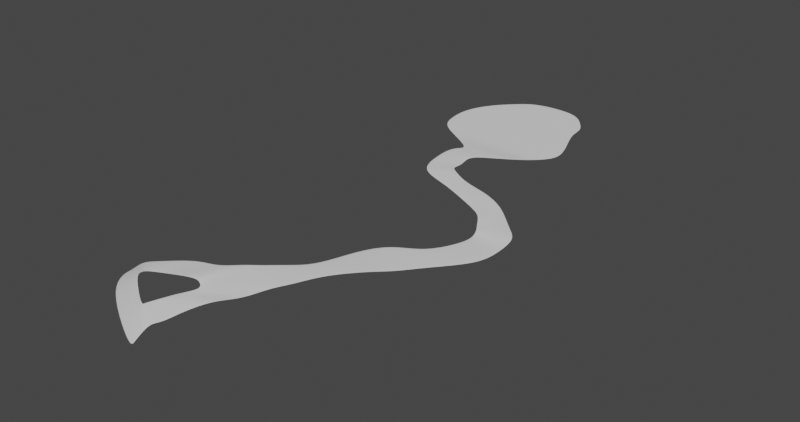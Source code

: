 # Source: map_water.blend  (saved by Blender 4.1.24; exported with 4.5.12 LTS)
import bpy
from mathutils import Matrix  # noqa: F401  (used for matrix-valued properties, if any)

bpy.ops.wm.read_factory_settings(use_empty=True)
scene = bpy.context.scene
scene.name = 'Scene'

# ---- collections
col_collection = bpy.data.collections.new('Collection'); scene.collection.children.link(col_collection)

# ---- world
world_world = bpy.data.worlds.new('World'); scene.world = world_world
world_world.use_nodes = True; world_world.node_tree.nodes.clear()
_N = world_world.node_tree.nodes; _L = world_world.node_tree.links
n0 = _N.new('ShaderNodeOutputWorld'); n0.name = 'World Output'; n0.location = (300, 300)
n1 = _N.new('ShaderNodeBackground'); n1.name = 'Background'; n1.location = (10, 300)
n1.inputs[0].default_value = (0.05088, 0.05088, 0.05088, 1.0)
_L.new(n1.outputs[0], n0.inputs[0])
n0.is_active_output = True
world_world.color = (0.05088, 0.05088, 0.05088)
world_world.use_sun_shadow = False
world_world.sun_shadow_jitter_overblur = 0.0

# ---- meshes
me_plane_002 = bpy.data.meshes.new('Plane.002')
me_plane_002.from_pydata([(-0.5793, -0.8137, 0.001329), (-1.084, 0.04712, 0.001329), (-1.06, -0.313, 0.001329), (-0.9609, -0.5923, 0.001329), (-0.9857, 0.3424, 0.001329), (-0.7936, 0.6355, 0.001329), (-0.52, 0.896, 0.001329), (-0.2389, 1.101, 0.001329), (0.5149, 1.142, 0.001329), (0.8246, 0.801, 0.001329), (0.9813, 0.5973, 0.001329), (0.9789, 0.3371, 0.001329), (1.14, -0.03025, 0.001329), (1.267, -0.3515, 0.001329), (1.275, -0.5992, 0.001329), (0.9962, -0.8751, 0.001329), (0.7404, -1.127, 0.04137), (-0.1603, -1.273, 0.03597), (-0.06395, -1.188, 0.03032), (-0.1522, -1.076, 0.0231), (1.628, -3.254, -0.04512), (1.605, -3.156, -0.007918), (2.164, -3.014, -0.007918), (1.977, -2.848, -0.002917), (1.508, -3.005, -0.002917), (1.408, -2.827, 0.01964), (1.731, -2.61, -0.004745), (1.5, -2.394, 0.01108), (1.234, -2.711, 0.01108), (0.9271, -2.58, 0.02824), (1.147, -2.211, 0.02824), (0.6791, -2.124, 0.03433), (0.4917, -2.379, 0.03433), (0.02703, -2.257, 0.0443), (0.3626, -1.932, 0.05821), (0.286, -1.861, 0.04435), (-0.1333, -1.973, 0.03873), (-0.161, -1.722, 0.0476), (0.3005, -1.402, 0.04464), (0.3182, -1.702, 0.03798), (0.2569, -1.512, 0.04407), (0.3843, -1.315, 0.04059), (-0.1921, -1.476, 0.04407), (2.161, -3.387, -0.04512), (1.627, -3.469, -0.03566), (2.148, -3.79, -0.03566), (1.407, -3.95, -0.03384), (1.678, -4.308, -0.03384), (0.9915, -4.074, -0.03712), (1.465, -4.616, -0.03712), (0.7934, -4.506, 0.003115), (1.26, -4.874, 0.005056), (0.6979, -5.191, 0.04857), (0.9514, -5.336, 0.04857), (0.4466, -5.423, 0.06452), (0.8455, -5.715, 0.05917), (0.1948, -5.641, 0.0676), (0.7173, -5.95, 0.06226), (-0.0783, -6.415, 0.03258), (0.0152, -5.782, 0.06529), (-0.1366, -6.372, 0.05496), (-0.2091, -5.982, 0.04943), (-0.3187, -6.407, 0.04943), (-0.5244, -5.982, 0.02442), (-0.6295, -6.467, -0.003761), (-0.9684, -6.286, -0.02806), (-0.8912, -6.541, -0.02806), (-1.187, -6.341, -0.08705), (-0.944, -6.571, -0.05563), (-1.33, -6.388, -0.2151), (-0.9946, -6.602, -0.09289), (0.579, -6.306, 0.02963), (0.006199, -6.467, 0.02963), (0.3854, -6.538, 0.04839), (-0.169, -6.69, -0.002697), (0.2189, -6.881, -0.01032), (-0.2319, -6.837, -0.01032), (0.1601, -7.148, -0.05378), (-0.3504, -6.953, -0.05378), (0.04185, -7.399, -0.1676), (-0.3846, -7.01, -0.07394), (0.03948, -7.221, -0.07431), (-0.3686, -6.978, -0.06109), (0.004818, -7.49, -0.2676), (-0.4455, -7.278, -0.2676), (-1.446, -6.496, -0.3073), (-1.249, -6.799, -0.3073), (0.02333, -7.444, -0.2176), (-0.427, -7.232, -0.2176), (-1.388, -6.442, -0.2612), (-1.191, -6.745, -0.2612)], [], [(19, 16, 41, 18), (59, 60, 62, 61), (56, 58, 60, 59), (36, 35, 34, 33), (21, 22, 43, 20), (54, 55, 57, 56), (37, 39, 35, 36), (24, 23, 22, 21), (52, 53, 55, 54), (42, 40, 39, 37), (25, 26, 23, 24), (50, 51, 53, 52), (17, 38, 40, 42), (28, 27, 26, 25), (57, 58, 56), (48, 49, 51, 50), (29, 30, 27, 28), (46, 47, 49, 48), (32, 31, 30, 29), (44, 45, 47, 46), (61, 62, 64, 63), (33, 34, 31, 32), (20, 43, 45, 44), (63, 64, 66, 65), (65, 66, 68, 67), (67, 68, 70, 69), (58, 57, 71, 72), (72, 71, 73, 74), (74, 73, 75, 76), (76, 75, 77, 78), (82, 81, 79, 80), (41, 38, 17, 18), (78, 77, 81, 82), (88, 87, 83, 84), (0, 15, 16, 19), (3, 14, 15, 0), (2, 13, 14, 3), (1, 12, 13, 2), (6, 7, 8, 9), (1, 4, 11, 12), (4, 5, 10, 11), (5, 6, 9, 10), (89, 90, 86, 85), (88, 90, 70, 80), (84, 86, 90, 88), (69, 70, 90, 89), (80, 79, 87, 88)])
_uv = me_plane_002.uv_layers.new(name='UVMap')
_uv.uv.foreach_set('vector', [0.0, 0.0, 0.0, 0.0, 0.0, 0.0, 0.0, 0.0, 0.0, 0.0, 0.0, 0.0, 0.0, 0.0, 0.0, 0.0, 0.0, 0.0, 0.0, 0.0, 0.0, 0.0, 0.0, 0.0, 0.0, 0.0, 0.0, 0.0, 0.0, 0.0, 0.0, 0.0, 0.0, 0.0, 0.0, 0.0, 0.0, 0.0, 0.0, 0.0, 0.0, 0.0, 0.0, 0.0, 0.0, 0.0, 0.0, 0.0, 0.0, 0.0, 0.0, 0.0, 0.0, 0.0, 0.0, 0.0, 0.0, 0.0, 0.0, 0.0, 0.0, 0.0, 0.0, 0.0, 0.0, 0.0, 0.0, 0.0, 0.0, 0.0, 0.0, 0.0, 0.0, 0.0, 0.0, 0.0, 0.0, 0.0, 0.0, 0.0, 0.0, 0.0, 0.0, 0.0, 0.0, 0.0, 0.0, 0.0, 0.0, 0.0, 0.0, 0.0, 0.0, 0.0, 0.0, 0.0, 0.0, 0.0, 0.0, 0.0, 0.0, 0.0, 0.0, 0.0, 0.0, 0.0, 0.0, 0.0, 0.0, 0.0, 0.0, 0.0, 0.0, 0.0, 0.0, 0.0, 0.0, 0.0, 0.0, 0.0, 0.0, 0.0, 0.0, 0.0, 0.0, 0.0, 0.0, 0.0, 0.0, 0.0, 0.0, 0.0, 0.0, 0.0, 0.0, 0.0, 0.0, 0.0, 0.0, 0.0, 0.0, 0.0, 0.0, 0.0, 0.0, 0.0, 0.0, 0.0, 0.0, 0.0, 0.0, 0.0, 0.0, 0.0, 0.0, 0.0, 0.0, 0.0, 0.0, 0.0, 0.0, 0.0, 0.0, 0.0, 0.0, 0.0, 0.0, 0.0, 0.0, 0.0, 0.0, 0.0, 0.0, 0.0, 0.0, 0.0, 0.0, 0.0, 0.0, 0.0, 0.0, 0.0, 0.0, 0.0, 0.0, 0.0, 0.0, 0.0, 0.0, 0.0, 0.0, 0.0, 0.0, 0.0, 0.0, 0.0, 0.0, 0.0, 0.0, 0.0, 0.0, 0.0, 0.0, 0.0, 0.0, 0.0, 0.0, 0.0, 0.0, 0.0, 0.0, 0.0, 0.0, 0.0, 0.0, 0.0, 0.0, 0.0, 0.0, 0.0, 0.0, 0.0, 0.0, 0.0, 0.0, 0.0, 0.0, 0.0, 0.0, 0.0, 0.0, 0.0, 0.0, 0.0, 0.0, 0.0, 0.0, 0.0, 0.0, 0.0, 0.0, 0.0, 0.0, 0.0, 0.0, 0.0, 0.0, 0.0, 0.0, 0.0, 0.0, 0.0, 0.0, 0.0, 0.0, 0.0, 0.0, 0.0, 0.0, 0.0, 0.0, 0.0, 0.0, 0.0, 0.0, 0.0, 0.0, 0.0, 0.0, 0.0, 0.0, 0.0, 0.0, 0.0, 0.0, 0.0, 0.0, 0.0, 0.0, 0.0, 0.0, 0.0, 0.0, 0.0, 0.0, 0.0, 0.0, 0.0, 0.0, 0.0, 0.0, 0.0, 0.0, 0.0, 0.0, 0.0, 0.0, 0.0, 0.0, 0.0, 0.0, 0.0, 0.0, 0.0, 0.0, 0.0, 0.0, 0.0, 0.0, 0.0, 0.0, 0.0, 0.0, 0.0, 0.0, 0.0, 0.0, 0.0, 0.0, 0.0, 0.0, 0.0, 0.0, 0.0, 0.0, 0.0, 0.0, 0.0, 0.0, 0.0, 0.0, 0.0, 0.0, 0.0, 0.0, 0.0, 0.0, 0.0, 0.0, 0.0, 0.0, 0.0, 0.0, 0.0, 0.0, 0.0, 0.0, 0.0, 0.0, 0.0, 0.0, 0.0, 0.0, 0.0, 0.0, 0.0, 0.0, 0.0, 0.0, 0.0, 0.0, 0.0, 0.0, 0.0, 0.0, 0.0, 0.0, 0.0, 0.0, 0.0, 0.0, 0.0, 0.0, 0.0])
me_plane_002.update()

# ---- objects
ob_plane = bpy.data.objects.new('Plane', me_plane_002)

# ---- transforms, parenting, visibility, modifiers, constraints
ob_plane.location = (-184.7, 231.9, 9.614)
ob_plane.scale = (85.25, 85.25, 85.25)
_m = ob_plane.modifiers.new('Solidify', 'SOLIDIFY')
_m = ob_plane.modifiers.new('Subdivision', 'SUBSURF')
_m.levels = 3
_m.render_levels = 3

# ---- collection membership
col_collection.objects.link(ob_plane)

# ---- scene / render settings (as saved in the file)
scene.frame_start = 1; scene.frame_end = 250; scene.frame_set(1)
scene.render.engine = 'CYCLES'
scene.render.resolution_x = 4096
scene.render.resolution_y = 2160
scene.render.use_border = True
scene.cycles.samples = 512
scene.cycles.sampling_pattern = 'TABULATED_SOBOL'
scene.cycles.tile_size = 216
scene.eevee.ray_tracing_options.trace_max_roughness = 0.0
scene.view_settings.look = 'High Contrast'
scene.view_settings.view_transform = 'Filmic'
bpy.context.view_layer.update()

# ---- added for rendering (the .blend has no active camera and no usable light): camera, sun
cam_auto = bpy.data.cameras.new('AutoCamera')
cam_auto.lens = 50.0
cam_auto.sensor_width = 36.0
cam_auto.clip_end = 12972.2
ob_auto_camera = bpy.data.objects.new('AutoCamera', cam_auto)
scene.collection.objects.link(ob_auto_camera)
ob_auto_camera.location = (584.858, -925.953, 591.151)
ob_auto_camera.rotation_euler = (1.09748, -7.21219e-08, 0.694738)
scene.camera = ob_auto_camera
light_auto_sun = bpy.data.lights.new('AutoSun', 'SUN')
light_auto_sun.energy = 3.0
light_auto_sun.angle = 0.0523599
ob_auto_sun = bpy.data.objects.new('AutoSun', light_auto_sun)
scene.collection.objects.link(ob_auto_sun)
ob_auto_sun.rotation_euler = (0.872665, 0.174533, 0.523599)
bpy.context.view_layer.update()
